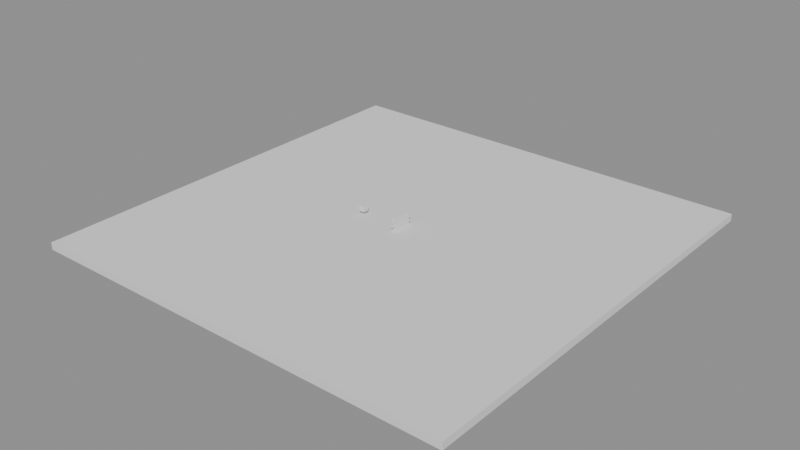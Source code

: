 # Source: ch08_01_rigid_no_release.blend  (saved by Blender 5.3.31; exported with 4.5.12 LTS)
import bpy
from mathutils import Matrix  # noqa: F401  (used for matrix-valued properties, if any)

bpy.ops.wm.read_factory_settings(use_empty=True)
scene = bpy.context.scene
scene.name = 'SC_RIGID'

# ---- meshes
me_geo_ground = bpy.data.meshes.new('GEO_Ground')
me_geo_ground.from_pydata([(-30.0, -30.0, -0.5), (-30.0, -30.0, 0.5), (-30.0, 30.0, -0.5), (-30.0, 30.0, 0.5), (30.0, -30.0, -0.5), (30.0, -30.0, 0.5), (30.0, 30.0, -0.5), (30.0, 30.0, 0.5)], [], [(0, 1, 3, 2), (2, 3, 7, 6), (6, 7, 5, 4), (4, 5, 1, 0), (2, 6, 4, 0), (7, 3, 1, 5)])
me_geo_ground.update()
me_brick_00 = bpy.data.meshes.new('BRICK_00')
me_brick_00.from_pydata([(-0.15, -0.3, -0.15), (-0.15, -0.3, 0.15), (-0.15, 0.3, -0.15), (-0.15, 0.3, 0.15), (0.15, -0.3, -0.15), (0.15, -0.3, 0.15), (0.15, 0.3, -0.15), (0.15, 0.3, 0.15)], [], [(0, 1, 3, 2), (2, 3, 7, 6), (6, 7, 5, 4), (4, 5, 1, 0), (2, 6, 4, 0), (7, 3, 1, 5)])
me_brick_00.update()
me_brick_01 = bpy.data.meshes.new('BRICK_01')
me_brick_01.from_pydata([(-0.15, -0.3, -0.15), (-0.15, -0.3, 0.15), (-0.15, 0.3, -0.15), (-0.15, 0.3, 0.15), (0.15, -0.3, -0.15), (0.15, -0.3, 0.15), (0.15, 0.3, -0.15), (0.15, 0.3, 0.15)], [], [(0, 1, 3, 2), (2, 3, 7, 6), (6, 7, 5, 4), (4, 5, 1, 0), (2, 6, 4, 0), (7, 3, 1, 5)])
me_brick_01.update()
me_brick_02 = bpy.data.meshes.new('BRICK_02')
me_brick_02.from_pydata([(-0.15, -0.3, -0.15), (-0.15, -0.3, 0.15), (-0.15, 0.3, -0.15), (-0.15, 0.3, 0.15), (0.15, -0.3, -0.15), (0.15, -0.3, 0.15), (0.15, 0.3, -0.15), (0.15, 0.3, 0.15)], [], [(0, 1, 3, 2), (2, 3, 7, 6), (6, 7, 5, 4), (4, 5, 1, 0), (2, 6, 4, 0), (7, 3, 1, 5)])
me_brick_02.update()
me_brick_03 = bpy.data.meshes.new('BRICK_03')
me_brick_03.from_pydata([(-0.15, -0.3, -0.15), (-0.15, -0.3, 0.15), (-0.15, 0.3, -0.15), (-0.15, 0.3, 0.15), (0.15, -0.3, -0.15), (0.15, -0.3, 0.15), (0.15, 0.3, -0.15), (0.15, 0.3, 0.15)], [], [(0, 1, 3, 2), (2, 3, 7, 6), (6, 7, 5, 4), (4, 5, 1, 0), (2, 6, 4, 0), (7, 3, 1, 5)])
me_brick_03.update()
me_brick_04 = bpy.data.meshes.new('BRICK_04')
me_brick_04.from_pydata([(-0.15, -0.3, -0.15), (-0.15, -0.3, 0.15), (-0.15, 0.3, -0.15), (-0.15, 0.3, 0.15), (0.15, -0.3, -0.15), (0.15, -0.3, 0.15), (0.15, 0.3, -0.15), (0.15, 0.3, 0.15)], [], [(0, 1, 3, 2), (2, 3, 7, 6), (6, 7, 5, 4), (4, 5, 1, 0), (2, 6, 4, 0), (7, 3, 1, 5)])
me_brick_04.update()
me_brick_10 = bpy.data.meshes.new('BRICK_10')
me_brick_10.from_pydata([(-0.15, -0.3, -0.15), (-0.15, -0.3, 0.15), (-0.15, 0.3, -0.15), (-0.15, 0.3, 0.15), (0.15, -0.3, -0.15), (0.15, -0.3, 0.15), (0.15, 0.3, -0.15), (0.15, 0.3, 0.15)], [], [(0, 1, 3, 2), (2, 3, 7, 6), (6, 7, 5, 4), (4, 5, 1, 0), (2, 6, 4, 0), (7, 3, 1, 5)])
me_brick_10.update()
me_brick_11 = bpy.data.meshes.new('BRICK_11')
me_brick_11.from_pydata([(-0.15, -0.3, -0.15), (-0.15, -0.3, 0.15), (-0.15, 0.3, -0.15), (-0.15, 0.3, 0.15), (0.15, -0.3, -0.15), (0.15, -0.3, 0.15), (0.15, 0.3, -0.15), (0.15, 0.3, 0.15)], [], [(0, 1, 3, 2), (2, 3, 7, 6), (6, 7, 5, 4), (4, 5, 1, 0), (2, 6, 4, 0), (7, 3, 1, 5)])
me_brick_11.update()
me_brick_12 = bpy.data.meshes.new('BRICK_12')
me_brick_12.from_pydata([(-0.15, -0.3, -0.15), (-0.15, -0.3, 0.15), (-0.15, 0.3, -0.15), (-0.15, 0.3, 0.15), (0.15, -0.3, -0.15), (0.15, -0.3, 0.15), (0.15, 0.3, -0.15), (0.15, 0.3, 0.15)], [], [(0, 1, 3, 2), (2, 3, 7, 6), (6, 7, 5, 4), (4, 5, 1, 0), (2, 6, 4, 0), (7, 3, 1, 5)])
me_brick_12.update()
me_brick_13 = bpy.data.meshes.new('BRICK_13')
me_brick_13.from_pydata([(-0.15, -0.3, -0.15), (-0.15, -0.3, 0.15), (-0.15, 0.3, -0.15), (-0.15, 0.3, 0.15), (0.15, -0.3, -0.15), (0.15, -0.3, 0.15), (0.15, 0.3, -0.15), (0.15, 0.3, 0.15)], [], [(0, 1, 3, 2), (2, 3, 7, 6), (6, 7, 5, 4), (4, 5, 1, 0), (2, 6, 4, 0), (7, 3, 1, 5)])
me_brick_13.update()
me_brick_14 = bpy.data.meshes.new('BRICK_14')
me_brick_14.from_pydata([(-0.15, -0.3, -0.15), (-0.15, -0.3, 0.15), (-0.15, 0.3, -0.15), (-0.15, 0.3, 0.15), (0.15, -0.3, -0.15), (0.15, -0.3, 0.15), (0.15, 0.3, -0.15), (0.15, 0.3, 0.15)], [], [(0, 1, 3, 2), (2, 3, 7, 6), (6, 7, 5, 4), (4, 5, 1, 0), (2, 6, 4, 0), (7, 3, 1, 5)])
me_brick_14.update()
me_brick_20 = bpy.data.meshes.new('BRICK_20')
me_brick_20.from_pydata([(-0.15, -0.3, -0.15), (-0.15, -0.3, 0.15), (-0.15, 0.3, -0.15), (-0.15, 0.3, 0.15), (0.15, -0.3, -0.15), (0.15, -0.3, 0.15), (0.15, 0.3, -0.15), (0.15, 0.3, 0.15)], [], [(0, 1, 3, 2), (2, 3, 7, 6), (6, 7, 5, 4), (4, 5, 1, 0), (2, 6, 4, 0), (7, 3, 1, 5)])
me_brick_20.update()
me_brick_21 = bpy.data.meshes.new('BRICK_21')
me_brick_21.from_pydata([(-0.15, -0.3, -0.15), (-0.15, -0.3, 0.15), (-0.15, 0.3, -0.15), (-0.15, 0.3, 0.15), (0.15, -0.3, -0.15), (0.15, -0.3, 0.15), (0.15, 0.3, -0.15), (0.15, 0.3, 0.15)], [], [(0, 1, 3, 2), (2, 3, 7, 6), (6, 7, 5, 4), (4, 5, 1, 0), (2, 6, 4, 0), (7, 3, 1, 5)])
me_brick_21.update()
me_brick_22 = bpy.data.meshes.new('BRICK_22')
me_brick_22.from_pydata([(-0.15, -0.3, -0.15), (-0.15, -0.3, 0.15), (-0.15, 0.3, -0.15), (-0.15, 0.3, 0.15), (0.15, -0.3, -0.15), (0.15, -0.3, 0.15), (0.15, 0.3, -0.15), (0.15, 0.3, 0.15)], [], [(0, 1, 3, 2), (2, 3, 7, 6), (6, 7, 5, 4), (4, 5, 1, 0), (2, 6, 4, 0), (7, 3, 1, 5)])
me_brick_22.update()
me_brick_23 = bpy.data.meshes.new('BRICK_23')
me_brick_23.from_pydata([(-0.15, -0.3, -0.15), (-0.15, -0.3, 0.15), (-0.15, 0.3, -0.15), (-0.15, 0.3, 0.15), (0.15, -0.3, -0.15), (0.15, -0.3, 0.15), (0.15, 0.3, -0.15), (0.15, 0.3, 0.15)], [], [(0, 1, 3, 2), (2, 3, 7, 6), (6, 7, 5, 4), (4, 5, 1, 0), (2, 6, 4, 0), (7, 3, 1, 5)])
me_brick_23.update()
me_brick_24 = bpy.data.meshes.new('BRICK_24')
me_brick_24.from_pydata([(-0.15, -0.3, -0.15), (-0.15, -0.3, 0.15), (-0.15, 0.3, -0.15), (-0.15, 0.3, 0.15), (0.15, -0.3, -0.15), (0.15, -0.3, 0.15), (0.15, 0.3, -0.15), (0.15, 0.3, 0.15)], [], [(0, 1, 3, 2), (2, 3, 7, 6), (6, 7, 5, 4), (4, 5, 1, 0), (2, 6, 4, 0), (7, 3, 1, 5)])
me_brick_24.update()
me_brick_30 = bpy.data.meshes.new('BRICK_30')
me_brick_30.from_pydata([(-0.15, -0.3, -0.15), (-0.15, -0.3, 0.15), (-0.15, 0.3, -0.15), (-0.15, 0.3, 0.15), (0.15, -0.3, -0.15), (0.15, -0.3, 0.15), (0.15, 0.3, -0.15), (0.15, 0.3, 0.15)], [], [(0, 1, 3, 2), (2, 3, 7, 6), (6, 7, 5, 4), (4, 5, 1, 0), (2, 6, 4, 0), (7, 3, 1, 5)])
me_brick_30.update()
me_brick_31 = bpy.data.meshes.new('BRICK_31')
me_brick_31.from_pydata([(-0.15, -0.3, -0.15), (-0.15, -0.3, 0.15), (-0.15, 0.3, -0.15), (-0.15, 0.3, 0.15), (0.15, -0.3, -0.15), (0.15, -0.3, 0.15), (0.15, 0.3, -0.15), (0.15, 0.3, 0.15)], [], [(0, 1, 3, 2), (2, 3, 7, 6), (6, 7, 5, 4), (4, 5, 1, 0), (2, 6, 4, 0), (7, 3, 1, 5)])
me_brick_31.update()
me_brick_32 = bpy.data.meshes.new('BRICK_32')
me_brick_32.from_pydata([(-0.15, -0.3, -0.15), (-0.15, -0.3, 0.15), (-0.15, 0.3, -0.15), (-0.15, 0.3, 0.15), (0.15, -0.3, -0.15), (0.15, -0.3, 0.15), (0.15, 0.3, -0.15), (0.15, 0.3, 0.15)], [], [(0, 1, 3, 2), (2, 3, 7, 6), (6, 7, 5, 4), (4, 5, 1, 0), (2, 6, 4, 0), (7, 3, 1, 5)])
me_brick_32.update()
me_brick_33 = bpy.data.meshes.new('BRICK_33')
me_brick_33.from_pydata([(-0.15, -0.3, -0.15), (-0.15, -0.3, 0.15), (-0.15, 0.3, -0.15), (-0.15, 0.3, 0.15), (0.15, -0.3, -0.15), (0.15, -0.3, 0.15), (0.15, 0.3, -0.15), (0.15, 0.3, 0.15)], [], [(0, 1, 3, 2), (2, 3, 7, 6), (6, 7, 5, 4), (4, 5, 1, 0), (2, 6, 4, 0), (7, 3, 1, 5)])
me_brick_33.update()
me_brick_34 = bpy.data.meshes.new('BRICK_34')
me_brick_34.from_pydata([(-0.15, -0.3, -0.15), (-0.15, -0.3, 0.15), (-0.15, 0.3, -0.15), (-0.15, 0.3, 0.15), (0.15, -0.3, -0.15), (0.15, -0.3, 0.15), (0.15, 0.3, -0.15), (0.15, 0.3, 0.15)], [], [(0, 1, 3, 2), (2, 3, 7, 6), (6, 7, 5, 4), (4, 5, 1, 0), (2, 6, 4, 0), (7, 3, 1, 5)])
me_brick_34.update()
me_brick_40 = bpy.data.meshes.new('BRICK_40')
me_brick_40.from_pydata([(-0.15, -0.3, -0.15), (-0.15, -0.3, 0.15), (-0.15, 0.3, -0.15), (-0.15, 0.3, 0.15), (0.15, -0.3, -0.15), (0.15, -0.3, 0.15), (0.15, 0.3, -0.15), (0.15, 0.3, 0.15)], [], [(0, 1, 3, 2), (2, 3, 7, 6), (6, 7, 5, 4), (4, 5, 1, 0), (2, 6, 4, 0), (7, 3, 1, 5)])
me_brick_40.update()
me_brick_41 = bpy.data.meshes.new('BRICK_41')
me_brick_41.from_pydata([(-0.15, -0.3, -0.15), (-0.15, -0.3, 0.15), (-0.15, 0.3, -0.15), (-0.15, 0.3, 0.15), (0.15, -0.3, -0.15), (0.15, -0.3, 0.15), (0.15, 0.3, -0.15), (0.15, 0.3, 0.15)], [], [(0, 1, 3, 2), (2, 3, 7, 6), (6, 7, 5, 4), (4, 5, 1, 0), (2, 6, 4, 0), (7, 3, 1, 5)])
me_brick_41.update()
me_brick_42 = bpy.data.meshes.new('BRICK_42')
me_brick_42.from_pydata([(-0.15, -0.3, -0.15), (-0.15, -0.3, 0.15), (-0.15, 0.3, -0.15), (-0.15, 0.3, 0.15), (0.15, -0.3, -0.15), (0.15, -0.3, 0.15), (0.15, 0.3, -0.15), (0.15, 0.3, 0.15)], [], [(0, 1, 3, 2), (2, 3, 7, 6), (6, 7, 5, 4), (4, 5, 1, 0), (2, 6, 4, 0), (7, 3, 1, 5)])
me_brick_42.update()
me_brick_43 = bpy.data.meshes.new('BRICK_43')
me_brick_43.from_pydata([(-0.15, -0.3, -0.15), (-0.15, -0.3, 0.15), (-0.15, 0.3, -0.15), (-0.15, 0.3, 0.15), (0.15, -0.3, -0.15), (0.15, -0.3, 0.15), (0.15, 0.3, -0.15), (0.15, 0.3, 0.15)], [], [(0, 1, 3, 2), (2, 3, 7, 6), (6, 7, 5, 4), (4, 5, 1, 0), (2, 6, 4, 0), (7, 3, 1, 5)])
me_brick_43.update()
me_brick_44 = bpy.data.meshes.new('BRICK_44')
me_brick_44.from_pydata([(-0.15, -0.3, -0.15), (-0.15, -0.3, 0.15), (-0.15, 0.3, -0.15), (-0.15, 0.3, 0.15), (0.15, -0.3, -0.15), (0.15, -0.3, 0.15), (0.15, 0.3, -0.15), (0.15, 0.3, 0.15)], [], [(0, 1, 3, 2), (2, 3, 7, 6), (6, 7, 5, 4), (4, 5, 1, 0), (2, 6, 4, 0), (7, 3, 1, 5)])
me_brick_44.update()
me_brick_50 = bpy.data.meshes.new('BRICK_50')
me_brick_50.from_pydata([(-0.15, -0.3, -0.15), (-0.15, -0.3, 0.15), (-0.15, 0.3, -0.15), (-0.15, 0.3, 0.15), (0.15, -0.3, -0.15), (0.15, -0.3, 0.15), (0.15, 0.3, -0.15), (0.15, 0.3, 0.15)], [], [(0, 1, 3, 2), (2, 3, 7, 6), (6, 7, 5, 4), (4, 5, 1, 0), (2, 6, 4, 0), (7, 3, 1, 5)])
me_brick_50.update()
me_brick_51 = bpy.data.meshes.new('BRICK_51')
me_brick_51.from_pydata([(-0.15, -0.3, -0.15), (-0.15, -0.3, 0.15), (-0.15, 0.3, -0.15), (-0.15, 0.3, 0.15), (0.15, -0.3, -0.15), (0.15, -0.3, 0.15), (0.15, 0.3, -0.15), (0.15, 0.3, 0.15)], [], [(0, 1, 3, 2), (2, 3, 7, 6), (6, 7, 5, 4), (4, 5, 1, 0), (2, 6, 4, 0), (7, 3, 1, 5)])
me_brick_51.update()
me_brick_52 = bpy.data.meshes.new('BRICK_52')
me_brick_52.from_pydata([(-0.15, -0.3, -0.15), (-0.15, -0.3, 0.15), (-0.15, 0.3, -0.15), (-0.15, 0.3, 0.15), (0.15, -0.3, -0.15), (0.15, -0.3, 0.15), (0.15, 0.3, -0.15), (0.15, 0.3, 0.15)], [], [(0, 1, 3, 2), (2, 3, 7, 6), (6, 7, 5, 4), (4, 5, 1, 0), (2, 6, 4, 0), (7, 3, 1, 5)])
me_brick_52.update()
me_brick_53 = bpy.data.meshes.new('BRICK_53')
me_brick_53.from_pydata([(-0.15, -0.3, -0.15), (-0.15, -0.3, 0.15), (-0.15, 0.3, -0.15), (-0.15, 0.3, 0.15), (0.15, -0.3, -0.15), (0.15, -0.3, 0.15), (0.15, 0.3, -0.15), (0.15, 0.3, 0.15)], [], [(0, 1, 3, 2), (2, 3, 7, 6), (6, 7, 5, 4), (4, 5, 1, 0), (2, 6, 4, 0), (7, 3, 1, 5)])
me_brick_53.update()
me_brick_54 = bpy.data.meshes.new('BRICK_54')
me_brick_54.from_pydata([(-0.15, -0.3, -0.15), (-0.15, -0.3, 0.15), (-0.15, 0.3, -0.15), (-0.15, 0.3, 0.15), (0.15, -0.3, -0.15), (0.15, -0.3, 0.15), (0.15, 0.3, -0.15), (0.15, 0.3, 0.15)], [], [(0, 1, 3, 2), (2, 3, 7, 6), (6, 7, 5, 4), (4, 5, 1, 0), (2, 6, 4, 0), (7, 3, 1, 5)])
me_brick_54.update()
me_ball_impact = bpy.data.meshes.new('BALL_Impact')
me_ball_impact.from_pydata([(-0.4, -0.4, -0.4), (-0.4, -0.4, 0.4), (-0.4, 0.4, -0.4), (-0.4, 0.4, 0.4), (0.4, -0.4, -0.4), (0.4, -0.4, 0.4), (0.4, 0.4, -0.4), (0.4, 0.4, 0.4)], [], [(0, 1, 3, 2), (2, 3, 7, 6), (6, 7, 5, 4), (4, 5, 1, 0), (2, 6, 4, 0), (7, 3, 1, 5)])
me_ball_impact.update()

# ---- objects
ob_geo_ground = bpy.data.objects.new('GEO_Ground', me_geo_ground)
ob_brick_00 = bpy.data.objects.new('BRICK_00', me_brick_00)
ob_brick_01 = bpy.data.objects.new('BRICK_01', me_brick_01)
ob_brick_02 = bpy.data.objects.new('BRICK_02', me_brick_02)
ob_brick_03 = bpy.data.objects.new('BRICK_03', me_brick_03)
ob_brick_04 = bpy.data.objects.new('BRICK_04', me_brick_04)
ob_brick_10 = bpy.data.objects.new('BRICK_10', me_brick_10)
ob_brick_11 = bpy.data.objects.new('BRICK_11', me_brick_11)
ob_brick_12 = bpy.data.objects.new('BRICK_12', me_brick_12)
ob_brick_13 = bpy.data.objects.new('BRICK_13', me_brick_13)
ob_brick_14 = bpy.data.objects.new('BRICK_14', me_brick_14)
ob_brick_20 = bpy.data.objects.new('BRICK_20', me_brick_20)
ob_brick_21 = bpy.data.objects.new('BRICK_21', me_brick_21)
ob_brick_22 = bpy.data.objects.new('BRICK_22', me_brick_22)
ob_brick_23 = bpy.data.objects.new('BRICK_23', me_brick_23)
ob_brick_24 = bpy.data.objects.new('BRICK_24', me_brick_24)
ob_brick_30 = bpy.data.objects.new('BRICK_30', me_brick_30)
ob_brick_31 = bpy.data.objects.new('BRICK_31', me_brick_31)
ob_brick_32 = bpy.data.objects.new('BRICK_32', me_brick_32)
ob_brick_33 = bpy.data.objects.new('BRICK_33', me_brick_33)
ob_brick_34 = bpy.data.objects.new('BRICK_34', me_brick_34)
ob_brick_40 = bpy.data.objects.new('BRICK_40', me_brick_40)
ob_brick_41 = bpy.data.objects.new('BRICK_41', me_brick_41)
ob_brick_42 = bpy.data.objects.new('BRICK_42', me_brick_42)
ob_brick_43 = bpy.data.objects.new('BRICK_43', me_brick_43)
ob_brick_44 = bpy.data.objects.new('BRICK_44', me_brick_44)
ob_brick_50 = bpy.data.objects.new('BRICK_50', me_brick_50)
ob_brick_51 = bpy.data.objects.new('BRICK_51', me_brick_51)
ob_brick_52 = bpy.data.objects.new('BRICK_52', me_brick_52)
ob_brick_53 = bpy.data.objects.new('BRICK_53', me_brick_53)
ob_brick_54 = bpy.data.objects.new('BRICK_54', me_brick_54)
ob_ball_impact = bpy.data.objects.new('BALL_Impact', me_ball_impact)

# ---- transforms, parenting, visibility, modifiers, constraints
ob_geo_ground.location = (0.0, 0.0, -0.5)
ob_brick_00.location = (0.0, -1.2, 0.15)
ob_brick_01.location = (0.0, -0.6, 0.15)
ob_brick_02.location = (0.0, 0.0, 0.15)
ob_brick_03.location = (0.0, 0.6, 0.15)
ob_brick_04.location = (0.0, 1.2, 0.15)
ob_brick_10.location = (0.0, -0.9, 0.45)
ob_brick_11.location = (0.0, -0.3, 0.45)
ob_brick_12.location = (0.0, 0.3, 0.45)
ob_brick_13.location = (0.0, 0.9, 0.45)
ob_brick_14.location = (0.0, 1.5, 0.45)
ob_brick_20.location = (0.0, -1.2, 0.75)
ob_brick_21.location = (0.0, -0.6, 0.75)
ob_brick_22.location = (0.0, 0.0, 0.75)
ob_brick_23.location = (0.0, 0.6, 0.75)
ob_brick_24.location = (0.0, 1.2, 0.75)
ob_brick_30.location = (0.0, -0.9, 1.05)
ob_brick_31.location = (0.0, -0.3, 1.05)
ob_brick_32.location = (0.0, 0.3, 1.05)
ob_brick_33.location = (0.0, 0.9, 1.05)
ob_brick_34.location = (0.0, 1.5, 1.05)
ob_brick_40.location = (0.0, -1.2, 1.35)
ob_brick_41.location = (0.0, -0.6, 1.35)
ob_brick_42.location = (0.0, 0.0, 1.35)
ob_brick_43.location = (0.0, 0.6, 1.35)
ob_brick_44.location = (0.0, 1.2, 1.35)
ob_brick_50.location = (0.0, -0.9, 1.65)
ob_brick_51.location = (0.0, -0.3, 1.65)
ob_brick_52.location = (0.0, 0.3, 1.65)
ob_brick_53.location = (0.0, 0.9, 1.65)
ob_brick_54.location = (0.0, 1.5, 1.65)
ob_ball_impact.location = (-6.0, 0.0, 0.9)

# ---- collection membership
scene.collection.objects.link(ob_geo_ground)
scene.collection.objects.link(ob_brick_00)
scene.collection.objects.link(ob_brick_01)
scene.collection.objects.link(ob_brick_02)
scene.collection.objects.link(ob_brick_03)
scene.collection.objects.link(ob_brick_04)
scene.collection.objects.link(ob_brick_10)
scene.collection.objects.link(ob_brick_11)
scene.collection.objects.link(ob_brick_12)
scene.collection.objects.link(ob_brick_13)
scene.collection.objects.link(ob_brick_14)
scene.collection.objects.link(ob_brick_20)
scene.collection.objects.link(ob_brick_21)
scene.collection.objects.link(ob_brick_22)
scene.collection.objects.link(ob_brick_23)
scene.collection.objects.link(ob_brick_24)
scene.collection.objects.link(ob_brick_30)
scene.collection.objects.link(ob_brick_31)
scene.collection.objects.link(ob_brick_32)
scene.collection.objects.link(ob_brick_33)
scene.collection.objects.link(ob_brick_34)
scene.collection.objects.link(ob_brick_40)
scene.collection.objects.link(ob_brick_41)
scene.collection.objects.link(ob_brick_42)
scene.collection.objects.link(ob_brick_43)
scene.collection.objects.link(ob_brick_44)
scene.collection.objects.link(ob_brick_50)
scene.collection.objects.link(ob_brick_51)
scene.collection.objects.link(ob_brick_52)
scene.collection.objects.link(ob_brick_53)
scene.collection.objects.link(ob_brick_54)
scene.collection.objects.link(ob_ball_impact)

# ---- scene / render settings (as saved in the file)
scene.frame_start = 1; scene.frame_end = 150; scene.frame_set(1)
scene.render.engine = 'BLENDER_EEVEE_NEXT'
scene.render.bake_bias = 0.0
scene.render.bake_samples = 0
scene.render.compositor_device = 'GPU'
scene.eevee.use_volume_custom_range = False
scene.eevee.fast_gi_thickness_near = 0.1
scene.eevee.fast_gi_thickness_far = 0.0
scene.eevee.ray_tracing_options.screen_trace_thickness = 0.1
bpy.context.view_layer.update()

# ---- added for rendering (the .blend has no active camera and no usable light): camera, sun + grey world if the file has none
cam_auto = bpy.data.cameras.new('AutoCamera')
cam_auto.lens = 50.0
cam_auto.sensor_width = 36.0
cam_auto.clip_end = 1378.56
ob_auto_camera = bpy.data.objects.new('AutoCamera', cam_auto)
scene.collection.objects.link(ob_auto_camera)
ob_auto_camera.location = (78.5506, -94.2608, 63.2405)
ob_auto_camera.rotation_euler = (1.09748, -7.21219e-08, 0.694738)
scene.camera = ob_auto_camera
light_auto_sun = bpy.data.lights.new('AutoSun', 'SUN')
light_auto_sun.energy = 3.0
light_auto_sun.angle = 0.0523599
ob_auto_sun = bpy.data.objects.new('AutoSun', light_auto_sun)
scene.collection.objects.link(ob_auto_sun)
ob_auto_sun.rotation_euler = (0.872665, 0.174533, 0.523599)
if scene.world is None:
    world_auto = bpy.data.worlds.new('AutoWorld')
    world_auto.color = (0.3, 0.3, 0.3)
    scene.world = world_auto
bpy.context.view_layer.update()
